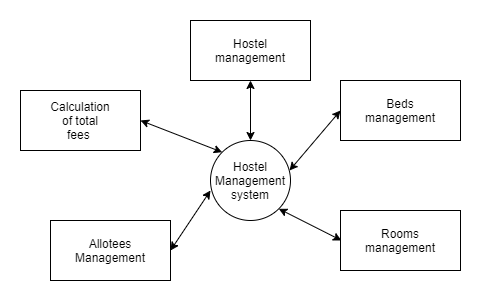

The diagram above was exported from draw.io. Its source (the exported page's mxGraphModel, read from the mxfile embedded in the PNG):
<mxGraphModel dx="1038" dy="585" grid="1" gridSize="10" guides="1" tooltips="1" connect="1" arrows="1" fold="1" page="1" pageScale="1" pageWidth="827" pageHeight="1169" math="0" shadow="0">
  <root>
    <mxCell id="0" />
    <mxCell id="1" parent="0" />
    <mxCell id="qluP4by_JK5EeSyxOs1y-1" value="" style="ellipse;whiteSpace=wrap;html=1;aspect=fixed;" vertex="1" parent="1">
      <mxGeometry x="370" y="260" width="80" height="80" as="geometry" />
    </mxCell>
    <mxCell id="qluP4by_JK5EeSyxOs1y-2" value="Hostel Management system&lt;br&gt;" style="text;html=1;strokeColor=none;fillColor=none;align=center;verticalAlign=middle;whiteSpace=wrap;rounded=0;" vertex="1" parent="1">
      <mxGeometry x="390" y="290" width="40" height="20" as="geometry" />
    </mxCell>
    <mxCell id="qluP4by_JK5EeSyxOs1y-3" value="" style="endArrow=classic;startArrow=classic;html=1;" edge="1" parent="1">
      <mxGeometry width="50" height="50" relative="1" as="geometry">
        <mxPoint x="410" y="260" as="sourcePoint" />
        <mxPoint x="410" y="200" as="targetPoint" />
      </mxGeometry>
    </mxCell>
    <mxCell id="qluP4by_JK5EeSyxOs1y-4" value="" style="rounded=0;whiteSpace=wrap;html=1;" vertex="1" parent="1">
      <mxGeometry x="350" y="140" width="120" height="60" as="geometry" />
    </mxCell>
    <mxCell id="qluP4by_JK5EeSyxOs1y-5" value="Hostel management" style="text;html=1;strokeColor=none;fillColor=none;align=center;verticalAlign=middle;whiteSpace=wrap;rounded=0;" vertex="1" parent="1">
      <mxGeometry x="390" y="160" width="40" height="20" as="geometry" />
    </mxCell>
    <mxCell id="qluP4by_JK5EeSyxOs1y-6" value="" style="rounded=0;whiteSpace=wrap;html=1;" vertex="1" parent="1">
      <mxGeometry x="500" y="200" width="120" height="60" as="geometry" />
    </mxCell>
    <mxCell id="qluP4by_JK5EeSyxOs1y-7" value="Beds management" style="text;html=1;strokeColor=none;fillColor=none;align=center;verticalAlign=middle;whiteSpace=wrap;rounded=0;" vertex="1" parent="1">
      <mxGeometry x="540" y="220" width="40" height="20" as="geometry" />
    </mxCell>
    <mxCell id="qluP4by_JK5EeSyxOs1y-8" value="" style="rounded=0;whiteSpace=wrap;html=1;" vertex="1" parent="1">
      <mxGeometry x="500" y="330" width="120" height="60" as="geometry" />
    </mxCell>
    <mxCell id="qluP4by_JK5EeSyxOs1y-9" value="Rooms management" style="text;html=1;strokeColor=none;fillColor=none;align=center;verticalAlign=middle;whiteSpace=wrap;rounded=0;" vertex="1" parent="1">
      <mxGeometry x="540" y="350" width="40" height="20" as="geometry" />
    </mxCell>
    <mxCell id="qluP4by_JK5EeSyxOs1y-10" value="" style="rounded=0;whiteSpace=wrap;html=1;" vertex="1" parent="1">
      <mxGeometry x="180" y="210" width="120" height="60" as="geometry" />
    </mxCell>
    <mxCell id="qluP4by_JK5EeSyxOs1y-11" value="Calculation of total fees&amp;nbsp;" style="text;html=1;strokeColor=none;fillColor=none;align=center;verticalAlign=middle;whiteSpace=wrap;rounded=0;" vertex="1" parent="1">
      <mxGeometry x="220" y="230" width="40" height="20" as="geometry" />
    </mxCell>
    <mxCell id="qluP4by_JK5EeSyxOs1y-12" value="" style="rounded=0;whiteSpace=wrap;html=1;" vertex="1" parent="1">
      <mxGeometry x="210" y="340" width="120" height="60" as="geometry" />
    </mxCell>
    <mxCell id="qluP4by_JK5EeSyxOs1y-13" value="Allotees Management&lt;br&gt;" style="text;html=1;strokeColor=none;fillColor=none;align=center;verticalAlign=middle;whiteSpace=wrap;rounded=0;" vertex="1" parent="1">
      <mxGeometry x="250" y="360" width="40" height="20" as="geometry" />
    </mxCell>
    <mxCell id="qluP4by_JK5EeSyxOs1y-14" value="" style="endArrow=classic;startArrow=classic;html=1;entryX=0;entryY=0.5;entryDx=0;entryDy=0;" edge="1" parent="1" target="qluP4by_JK5EeSyxOs1y-6">
      <mxGeometry width="50" height="50" relative="1" as="geometry">
        <mxPoint x="449" y="290" as="sourcePoint" />
        <mxPoint x="449" y="230" as="targetPoint" />
      </mxGeometry>
    </mxCell>
    <mxCell id="qluP4by_JK5EeSyxOs1y-15" value="" style="endArrow=classic;startArrow=classic;html=1;entryX=0;entryY=0.5;entryDx=0;entryDy=0;exitX=1;exitY=1;exitDx=0;exitDy=0;" edge="1" parent="1" source="qluP4by_JK5EeSyxOs1y-1">
      <mxGeometry width="50" height="50" relative="1" as="geometry">
        <mxPoint x="450" y="420" as="sourcePoint" />
        <mxPoint x="501" y="360" as="targetPoint" />
      </mxGeometry>
    </mxCell>
    <mxCell id="qluP4by_JK5EeSyxOs1y-16" value="" style="endArrow=classic;startArrow=classic;html=1;entryX=0;entryY=0.5;entryDx=0;entryDy=0;" edge="1" parent="1">
      <mxGeometry width="50" height="50" relative="1" as="geometry">
        <mxPoint x="330" y="370" as="sourcePoint" />
        <mxPoint x="370" y="310" as="targetPoint" />
      </mxGeometry>
    </mxCell>
    <mxCell id="qluP4by_JK5EeSyxOs1y-17" value="" style="endArrow=classic;startArrow=classic;html=1;entryX=0;entryY=0;entryDx=0;entryDy=0;" edge="1" parent="1" target="qluP4by_JK5EeSyxOs1y-1">
      <mxGeometry width="50" height="50" relative="1" as="geometry">
        <mxPoint x="300" y="240" as="sourcePoint" />
        <mxPoint x="350" y="190" as="targetPoint" />
      </mxGeometry>
    </mxCell>
  </root>
</mxGraphModel>